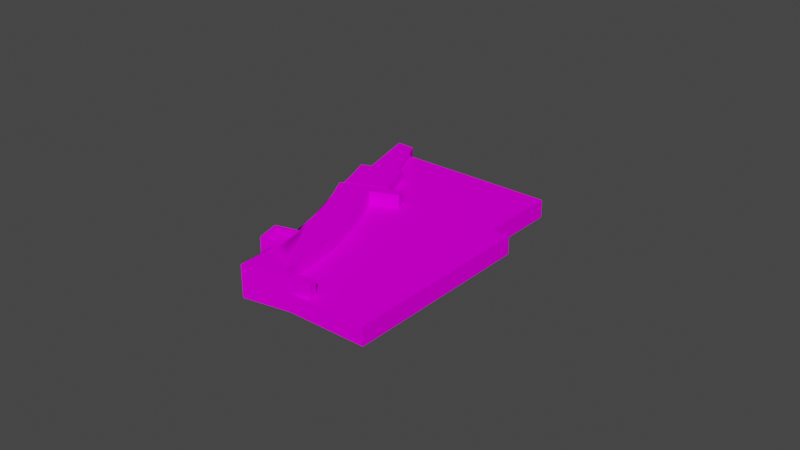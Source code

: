 # Source: object.blend  (saved by Blender 2.82.7; exported with 4.5.12 LTS)
import bpy
from mathutils import Matrix  # noqa: F401  (used for matrix-valued properties, if any)

bpy.ops.wm.read_factory_settings(use_empty=True)
scene = bpy.context.scene
scene.name = 'Scene'

# ---- collections
col_collection = bpy.data.collections.new('Collection'); scene.collection.children.link(col_collection)

# ---- images (referenced by path relative to the original .blend; pixels are not part of the script)
import os
ASSET_DIR = os.environ.get("B2B_ASSET_DIR", "")  # directory of the original .blend (textures are referenced by path, not embedded)
HERE = os.path.dirname(os.path.abspath(__file__))  # packed textures are extracted next to this script under _unpacked/

def load_image(name, relpath, width, height, colorspace="sRGB"):
    """Load a texture the original file referenced (path relative to the .blend, or extracted next to this script)."""
    p = next((c for c in (os.path.join(HERE, relpath), os.path.join(ASSET_DIR, relpath)) if relpath and os.path.exists(c)), "")
    if p:
        img = bpy.data.images.load(p, check_existing=True)
        img.name = name
    else:  # same state as the original file: an image datablock whose file is absent (Cycles renders it pink)
        img = bpy.data.images.new(name, width, height)
        img.source = "FILE"
        img.filepath = "//" + (relpath or name)
    img.colorspace_settings.name = colorspace
    return img
img_kbct_textures_png = load_image('KBCT_Textures.png', 'KBCT_Textures.png', 1024, 1024, 'sRGB')

# ---- materials (node trees are filled in below, after node groups)
mat_default_004 = bpy.data.materials.new('Default.004')
mat_default_004.use_transparent_shadow = False
mat_default_004.diffuse_color = (1.0, 1.0, 1.0, 1.0)
mat_default_004.roughness = 0.0
mat_default_004.specular_intensity = 0.0

# ---- node groups
ng_auto_smooth = bpy.data.node_groups.new('Auto Smooth', 'GeometryNodeTree')
_s = ng_auto_smooth.interface.new_socket(name='Geometry', in_out='OUTPUT', socket_type='NodeSocketGeometry')
_s = ng_auto_smooth.interface.new_socket(name='Geometry', in_out='INPUT', socket_type='NodeSocketGeometry')
_s = ng_auto_smooth.interface.new_socket(name='Angle', in_out='INPUT', socket_type='NodeSocketFloat')
_s.subtype = 'ANGLE'
_s.min_value = 0.0
_s.max_value = 3.142
ng_auto_smooth.is_modifier = True
_N = ng_auto_smooth.nodes; _L = ng_auto_smooth.links
n0 = _N.new('NodeGroupOutput'); n0.name = 'Group Output'; n0.location = (480, -100)
n1 = _N.new('NodeGroupInput'); n1.name = 'Group Input'; n1.location = (-420, -300)
n2 = _N.new('NodeGroupInput'); n2.name = 'Group Input.001'; n2.location = (-60, -100)
n3 = _N.new('GeometryNodeSetShadeSmooth'); n3.name = 'Set Shade Smooth'; n3.location = (120, -100)
n3.domain = 'EDGE'
n4 = _N.new('GeometryNodeSetShadeSmooth'); n4.name = 'Set Shade Smooth.001'; n4.location = (300, -100)
n5 = _N.new('GeometryNodeInputMeshEdgeAngle'); n5.name = 'Edge Angle'; n5.location = (-420, -220)
n6 = _N.new('GeometryNodeInputEdgeSmooth'); n6.name = 'Is Edge Smooth'; n6.location = (-60, -160)
n7 = _N.new('GeometryNodeInputShadeSmooth'); n7.name = 'Is Face Smooth'; n7.location = (-240, -340)
n8 = _N.new('FunctionNodeBooleanMath'); n8.name = 'Boolean Math'; n8.location = (-60, -220)
n9 = _N.new('FunctionNodeCompare'); n9.name = 'Compare'; n9.location = (-240, -180)
n9.operation = 'LESS_EQUAL'
_L.new(n5.outputs[0], n9.inputs[0])
_L.new(n4.outputs[0], n0.inputs[0])
_L.new(n1.outputs[1], n9.inputs[1])
_L.new(n9.outputs[0], n8.inputs[0])
_L.new(n7.outputs[0], n8.inputs[1])
_L.new(n2.outputs[0], n3.inputs[0])
_L.new(n6.outputs[0], n3.inputs[1])
_L.new(n3.outputs[0], n4.inputs[0])
_L.new(n8.outputs[0], n3.inputs[2])
n0.is_active_output = True

# ---- material node trees
mat_default_004.use_nodes = True; mat_default_004.node_tree.nodes.clear()
_N = mat_default_004.node_tree.nodes; _L = mat_default_004.node_tree.links
n0 = _N.new('ShaderNodeOutputMaterial'); n0.name = 'Material Output'; n0.location = (300, 300)
n1 = _N.new('ShaderNodeBsdfPrincipled'); n1.name = 'Principled BSDF'; n1.location = (10, 300)
n1.distribution = 'GGX'
n1.subsurface_method = 'BURLEY'
n1.inputs[3].default_value = 1.45
n1.inputs[13].default_value = 0.0
n1.inputs[27].default_value = (0.0, 0.0, 0.0, 1.0)
n1.inputs[28].default_value = 1.0
n2 = _N.new('ShaderNodeTexImage'); n2.name = 'Image Texture'; n2.location = (0, 0)
n2.image = img_kbct_textures_png
_L.new(n1.outputs[0], n0.inputs[0])
_L.new(n2.outputs[0], n1.inputs[0])
n0.is_active_output = True

# ---- world
world_world = bpy.data.worlds.new('World'); scene.world = world_world
world_world.use_nodes = True; world_world.node_tree.nodes.clear()
_N = world_world.node_tree.nodes; _L = world_world.node_tree.links
n0 = _N.new('ShaderNodeOutputWorld'); n0.name = 'World Output'; n0.location = (300, 300)
n1 = _N.new('ShaderNodeBackground'); n1.name = 'Background'; n1.location = (10, 300)
n1.inputs[0].default_value = (0.05088, 0.05088, 0.05088, 1.0)
_L.new(n1.outputs[0], n0.inputs[0])
n0.is_active_output = True
world_world.color = (0.05088, 0.05088, 0.05088)
world_world.use_sun_shadow = False
world_world.sun_shadow_jitter_overblur = 0.0

# ---- meshes
me_poly_os_0_004 = bpy.data.meshes.new('poly_os=0.004')
me_poly_os_0_004.from_pydata([(31.79, 0.0, 26.55), (-20.37, 0.0, -37.2), (-19.13, 0.0, -39.8), (-19.13, 5.42, -39.8), (-16.74, 5.42, -45.04), (-15.6, 0.0, -47.68), (-13.41, 0.0, -53.0), (-13.41, 5.42, -53.0), (-12.37, 0.0, -55.69), (7.245, 8.5, -61.71), (-9.709, 8.5, -22.72), (-18.55, 8.5, 1.246), (-24.04, 8.5, 12.79), (-33.11, 8.5, 53.18), (-35.31, 8.5, 56.68), (46.58, 8.5, 11.12), (40.43, 8.5, 5.221), (-40.74, 14.8, 11.83), (2.78, 14.8, -17.92), (-21.21, 14.8, 7.057), (-25.1, 14.8, -23.88), (-28.67, 14.8, -13.11), (-40.66, 14.8, 11.69), (-40.66, 11.65, 11.69), (-40.74, 0.0, 11.83), (-40.66, 0.0, 11.69), (-49.85, 0.0, 6.825), (6.422, 13.01, -48.02), (-13.41, 13.01, -53.0), (-15.6, 13.01, -47.68), (-16.74, 13.01, -45.04), (-17.92, 13.01, -42.41), (-1.24, 8.12, -29.23), (1.74, 8.5, -49.93), (6.422, 8.5, -48.02), (-1.24, 13.01, -29.23), (-1.24, 8.5, -29.23), (4.625, 8.5, -22.72), (-2.755, 8.5, -25.52), (4.625, 14.8, -22.72), (3.655, 8.5, -20.2), (2.78, 8.5, -17.92), (-9.709, 14.8, -22.72), (-16.07, 8.5, -4.643), (-21.21, 8.5, 7.057), (-24.04, 14.8, 12.79), (-27.05, 14.8, 18.42), (-30.22, 14.8, 23.97), (-33.57, 14.8, 29.42), (-44.56, 14.8, 45.11), (-33.11, 14.8, 53.18), (-35.31, 14.8, 56.68), (-43.06, 8.5, 51.62), (-40.66, 14.51, 11.69), (-49.78, 14.51, 6.685), (-49.78, 0.0, 6.685), (-49.85, 14.8, 6.825), (-55.45, 14.8, 17.02), (-55.45, 0.0, 17.02), (13.51, 10.84, -78.79), (13.51, 0.0, -78.79), (7.328, 0.0, -85.22), (-9.699, 0.0, -54.6), (11.94, 0.0, -73.99), (11.94, 8.5, -73.98), (12.72, 10.84, -76.31), (11.94, 10.84, -73.99), (11.94, 10.84, -73.98), (11.89, 10.84, -73.84), (10.14, 10.84, -68.95), (9.209, 10.84, -66.52), (5.144, 10.84, -56.95), (1.74, 10.84, -49.93), (7.328, 10.84, -85.22), (-17.92, 5.42, -42.41), (-20.37, 13.01, -37.2), (-20.37, 5.42, -37.2), (-20.37, 8.12, -37.2), (-22.49, 8.12, -32.98), (-9.699, 10.84, -54.6), (-12.37, 5.42, -55.69), (-12.37, 13.01, -55.69), (-15.6, 5.42, -47.68), (-43.06, 14.8, 51.62), (-43.06, 0.0, 51.62), (-2.755, 8.12, -25.52), (-22.49, 0.0, -32.98), (-22.49, 14.8, -32.98), (-22.88, 0.0, -32.21), (-22.88, 14.8, -32.21), (-25.1, 0.0, -23.88), (-26.37, 14.8, -19.67), (-31.26, 0.0, -6.672), (-31.26, 14.8, -6.672), (-34.15, 0.0, -0.3539), (-34.15, 14.8, -0.3539), (-38.83, 0.0, 12.7), (-38.83, 14.8, 12.7), (-44.51, 14.8, 23.03), (-47.15, 0.0, 21.58), (-47.15, 14.8, 21.58), (-48.44, 14.8, 23.42), (-52.67, 0.0, 28.93), (-52.67, 14.8, 28.93), (-57.14, 14.8, 34.24), (-61.85, 14.8, 39.35), (46.58, 0.0, 11.12), (40.43, 0.0, 5.221), (-11.65, 8.5, -16.63), (-13.77, 8.5, -10.61), (-27.05, 8.5, 18.42), (-30.22, 8.5, 23.97), (-33.57, 8.5, 29.42), (-44.56, 8.5, 45.11), (-16.58, 8.5, 77.01), (31.79, 8.5, 26.55), (48.08, 8.5, -2.762), (48.08, 0.0, -2.762), (66.39, 0.0, -21.86), (14.47, 0.0, -71.57), (66.39, 8.5, -21.86), (14.47, 8.5, -71.57), (14.34, 8.5, -71.66), (11.89, 8.5, -73.84), (10.14, 8.5, -68.95), (9.209, 8.5, -66.52), (7.245, 10.84, -61.71), (5.144, 8.5, -56.95), (11.94, 0.0, -73.98), (14.34, 0.0, -71.66), (-16.74, 0.0, -45.04), (-16.58, 0.0, 77.01), (-48.44, 0.0, 23.42), (-57.14, 0.0, 34.24), (-61.85, 0.0, 39.35), (-26.37, 0.0, -19.67), (-28.67, 0.0, -13.11), (-44.51, 0.0, 23.03)], [], [(109, 108, 10, 42, 19, 44, 11, 43), (127, 9, 125, 124, 123, 68, 69, 70, 126, 71, 72, 33), (85, 32, 77, 78), (114, 131, 0, 115), (74, 4, 130, 2, 3), (57, 100, 98, 97, 22, 17, 56), (46, 45, 19, 42, 18, 39, 87, 89, 20, 91, 21, 93, 95, 22, 97, 98, 100, 101, 103, 104, 105, 83, 51, 50, 49, 48, 47), (68, 123, 64, 67), (116, 117, 118, 120), (24, 17, 22, 23, 25), (53, 23, 22), (6, 7, 80, 8), (66, 63, 60, 59, 65), (24, 26, 56, 17), (35, 27, 81, 28, 29, 30, 31, 75), (72, 79, 62, 8, 80, 81, 27, 34, 33), (129, 128, 64, 122), (53, 22, 97, 96, 25, 23), (40, 37, 39, 18, 41), (121, 120, 118, 119), (106, 107, 16, 15), (7, 6, 5, 82), (58, 57, 56, 26), (104, 103, 101, 100, 99, 132, 102, 133, 134, 105), (51, 14, 13, 50), (55, 25, 23, 53, 54), (111, 110, 12, 44, 19, 45, 46, 47, 48, 112), (58, 99, 100, 57), (13, 113, 49, 50), (88, 89, 87, 86), (36, 35, 75, 77, 32), (64, 128, 63, 66, 67), (1, 76, 3, 2), (62, 79, 73, 61), (79, 72, 71, 126, 70, 69, 68, 67, 66, 65, 59, 73), (1, 77, 76), (28, 81, 80, 7, 82, 4, 74, 31, 30, 29), (114, 115, 15, 16, 116, 120, 121, 122, 64, 123, 124, 125, 9, 127, 33, 34, 36, 38, 37, 40, 41, 10, 108, 109, 43, 11, 44, 12, 110, 111, 112, 113, 13, 14, 52), (77, 1, 86, 78), (137, 98, 100, 99), (86, 87, 78), (90, 20, 89, 88), (115, 0, 106, 15), (119, 129, 122, 121), (5, 130, 4, 82), (137, 96, 97, 98), (16, 107, 117, 116), (3, 76, 77, 75, 31, 74), (59, 60, 61, 73), (85, 38, 36, 32), (53, 22, 95, 94, 25, 23), (112, 48, 49, 113), (84, 131, 114, 52), (128, 129, 119, 63), (52, 14, 51, 83), (34, 27, 35, 36), (94, 95, 93, 21, 91, 20, 90, 135, 136, 92), (134, 84, 52, 83, 105), (26, 24, 25, 55), (85, 78, 87, 39, 37, 38), (10, 41, 18, 42)])
me_poly_os_0_004.polygons.foreach_set('use_smooth', [True] * 61)
_uv = me_poly_os_0_004.uv_layers.new(name='UVMap')
_uv.uv.foreach_set('vector', [0.1743, 0.1775, 0.1753, 0.1775, 0.1763, 0.1775, 0.1763, 0.1785, 0.1714, 0.1785, 0.1713, 0.1776, 0.1723, 0.1775, 0.1733, 0.1775, 0.1804, 0.1774, 0.1796, 0.1775, 0.1788, 0.1775, 0.1784, 0.1775, 0.1776, 0.1775, 0.1776, 0.1778, 0.1784, 0.1778, 0.1788, 0.1778, 0.1796, 0.1778, 0.1804, 0.1778, 0.1816, 0.1778, 0.1815, 0.1774, 0.8518, 0.6472, 0.8625, 0.6516, 0.8403, 0.7071, 0.8274, 0.7029, 0.2136, 0.2423, 0.2137, 0.1476, 0.9925, 0.1482, 0.9924, 0.2429, 0.7551, 0.3291, 0.7149, 0.3291, 0.7149, 0.2536, 0.7149, 0.2536, 0.7149, 0.3291, 0.6579, 0.6699, 0.6652, 0.6436, 0.6676, 0.6352, 0.7003, 0.6444, 0.6987, 0.6502, 0.6982, 0.6501, 0.6902, 0.6789, 0.7123, 0.6086, 0.73, 0.6138, 0.7475, 0.6195, 0.832, 0.6559, 0.8474, 0.6205, 0.861, 0.6264, 0.8274, 0.7029, 0.825, 0.7022, 0.8034, 0.69, 0.7921, 0.6841, 0.774, 0.6756, 0.7555, 0.6679, 0.7367, 0.6611, 0.6987, 0.6502, 0.7003, 0.6444, 0.6676, 0.6352, 0.6652, 0.6436, 0.6588, 0.6425, 0.639, 0.6401, 0.619, 0.6386, 0.599, 0.638, 0.6116, 0.5745, 0.6168, 0.5484, 0.6285, 0.5509, 0.622, 0.5908, 0.6765, 0.5998, 0.6945, 0.6039, 0.4619, 0.2922, 0.4619, 0.2596, 0.4639, 0.2596, 0.4639, 0.2922, 0.1183, 0.2425, 0.1184, 0.1478, 0.4132, 0.148, 0.4131, 0.2427, 0.0806, 0.2536, 0.0806, 0.4599, 0.0783, 0.4599, 0.0783, 0.416, 0.0783, 0.2536, 0.0783, 0.4559, 0.0783, 0.416, 0.0783, 0.4599, 0.9453, 0.2536, 0.9453, 0.3291, 0.9855, 0.3291, 0.9855, 0.2536, 0.1675, 0.178, 0.1675, 0.1763, 0.1667, 0.1763, 0.1668, 0.178, 0.1672, 0.178, 0.0807, 0.2536, 0.2258, 0.2536, 0.2258, 0.4599, 0.0807, 0.4599, 0.8625, 0.6516, 0.9167, 0.6738, 0.8945, 0.7279, 0.8869, 0.7247, 0.8715, 0.7184, 0.8638, 0.7154, 0.856, 0.7125, 0.8403, 0.7071, 0.1816, 0.1778, 0.1835, 0.1778, 0.1834, 0.1761, 0.1839, 0.1761, 0.1839, 0.1769, 0.1839, 0.1781, 0.1808, 0.1781, 0.1808, 0.1774, 0.1815, 0.1774, 0.1728, 0.1762, 0.1723, 0.1762, 0.1723, 0.1775, 0.1728, 0.1775, 0.8953, 0.5576, 0.8959, 0.5581, 0.8916, 0.5625, 0.8612, 0.5326, 0.8654, 0.5283, 0.8894, 0.5518, 0.1787, 0.1775, 0.1791, 0.1775, 0.1791, 0.1784, 0.1783, 0.1784, 0.1783, 0.1775, 0.1729, 0.1775, 0.1839, 0.1774, 0.1839, 0.1761, 0.1729, 0.1762, 0.8803, 0.15, 0.8824, 0.1503, 0.8821, 0.1525, 0.8799, 0.1521, 0.8534, 0.3291, 0.8534, 0.2536, 0.8534, 0.2536, 0.8534, 0.3291, 0.9855, 0.2536, 0.9855, 0.4599, 0.8234, 0.4599, 0.8234, 0.2536, 0.1709, 0.4612, 0.2677, 0.4612, 0.3645, 0.4612, 0.3959, 0.4612, 0.3959, 0.2549, 0.3645, 0.2549, 0.2677, 0.2549, 0.1709, 0.2549, 0.074, 0.2549, 0.074, 0.4612, 0.1686, 0.1786, 0.1686, 0.1776, 0.1693, 0.1776, 0.1693, 0.1785, 0.099, 0.2536, 0.244, 0.2536, 0.244, 0.416, 0.244, 0.4559, 0.099, 0.4559, 0.1684, 0.1776, 0.1694, 0.1776, 0.1704, 0.1776, 0.1713, 0.1776, 0.1714, 0.1785, 0.1704, 0.1785, 0.1694, 0.1785, 0.1684, 0.1786, 0.1674, 0.1786, 0.1674, 0.1776, 0.8325, 0.2549, 0.9645, 0.2549, 0.9645, 0.4612, 0.8325, 0.4612, 0.1693, 0.1776, 0.1714, 0.1776, 0.1714, 0.1785, 0.1693, 0.1785, 0.9726, 0.2536, 0.9726, 0.4599, 0.9847, 0.4599, 0.9847, 0.2536, 0.1782, 0.1775, 0.1782, 0.1782, 0.175, 0.1782, 0.175, 0.1775, 0.1782, 0.1774, 0.9716, 0.4549, 0.9541, 0.4378, 0.9541, 0.4378, 0.9764, 0.4596, 0.9764, 0.4597, 0.6624, 0.2536, 0.6624, 0.3291, 0.6222, 0.3291, 0.6222, 0.2536, 0.8347, 0.2536, 0.8347, 0.4047, 0.3461, 0.4047, 0.3461, 0.2536, 0.8977, 0.7202, 0.9112, 0.6872, 0.9325, 0.6944, 0.9465, 0.6997, 0.9604, 0.7054, 0.9673, 0.7083, 0.9809, 0.7146, 0.9813, 0.7148, 0.9813, 0.7148, 0.9876, 0.7179, 0.9943, 0.7213, 0.9951, 0.747, 0.6624, 0.2536, 0.6624, 0.3668, 0.6624, 0.3291, 0.0459, 0.2501, 0.0057, 0.2501, 0.0057, 0.1443, 0.0459, 0.1443, 0.1261, 0.1443, 0.1663, 0.1443, 0.2064, 0.1443, 0.2064, 0.2501, 0.1663, 0.2501, 0.1261, 0.2501, 0.6128, 0.4688, 0.8143, 0.471, 0.876, 0.4717, 0.8757, 0.4963, 0.9076, 0.4966, 0.9838, 0.4975, 0.9814, 0.7047, 0.9813, 0.7052, 0.9813, 0.7148, 0.9809, 0.7146, 0.9673, 0.7083, 0.9604, 0.7054, 0.9465, 0.6997, 0.9325, 0.6944, 0.9112, 0.6872, 0.9167, 0.6738, 0.8625, 0.6516, 0.8518, 0.6472, 0.861, 0.6264, 0.8538, 0.6233, 0.8474, 0.6205, 0.832, 0.6559, 0.8156, 0.6476, 0.7989, 0.6398, 0.782, 0.6325, 0.7648, 0.6257, 0.7475, 0.6195, 0.73, 0.6138, 0.7123, 0.6086, 0.6945, 0.6039, 0.6765, 0.5998, 0.622, 0.5908, 0.6285, 0.5509, 0.6168, 0.5484, 0.6116, 0.5745, 0.6624, 0.3668, 0.6624, 0.2536, 0.5965, 0.2536, 0.5965, 0.3668, 0.7485, 0.6475, 0.779, 0.6774, 0.7729, 0.6836, 0.7424, 0.6538, 0.9289, 0.2536, 0.9289, 0.4599, 0.9289, 0.3668, 0.563, 0.2536, 0.563, 0.4599, 0.6415, 0.4599, 0.6415, 0.2536, 0.7584, 0.2429, 0.7585, 0.1482, 0.9966, 0.1484, 0.9966, 0.2431, 0.1729, 0.1762, 0.1729, 0.1762, 0.1729, 0.1775, 0.1729, 0.1775, 0.8281, 0.2536, 0.8074, 0.2536, 0.8074, 0.3291, 0.8281, 0.3291, 0.7208, 0.6758, 0.7446, 0.6515, 0.7751, 0.6814, 0.7513, 0.7056, 0.9966, 0.2431, 0.9966, 0.1484, 1.12, 0.1485, 1.12, 0.2432, 0.1746, 0.177, 0.175, 0.177, 0.175, 0.1775, 0.175, 0.1782, 0.1742, 0.1782, 0.1741, 0.177, 0.5, 0.4047, 0.5, 0.2536, 0.3756, 0.2536, 0.3756, 0.4047, 0.776, 0.653, 0.7768, 0.6537, 0.7687, 0.662, 0.7679, 0.6612, 0.1194, 0.4559, 0.1194, 0.4599, 0.3104, 0.4599, 0.3104, 0.2536, 0.1194, 0.2536, 0.1194, 0.416, 0.1674, 0.1776, 0.1674, 0.1786, 0.1645, 0.1786, 0.1645, 0.1776, 0.1796, 0.1761, 0.1852, 0.1761, 0.1853, 0.1774, 0.1796, 0.1775, 0.9813, 0.7148, 0.9813, 0.7052, 0.9814, 0.7047, 0.9813, 0.7148, 0.5049, 0.3734, 0.3759, 0.3734, 0.3759, 0.4612, 0.5049, 0.4612, 0.1813, 0.1774, 0.1813, 0.1781, 0.1782, 0.1782, 0.1782, 0.1775, 0.3104, 0.2536, 0.3104, 0.4599, 0.4073, 0.4599, 0.5041, 0.4599, 0.601, 0.4599, 0.6624, 0.4599, 0.6624, 0.2536, 0.601, 0.2536, 0.5041, 0.2536, 0.4073, 0.2536, 0.074, 0.2549, 0.387, 0.2549, 0.387, 0.3734, 0.387, 0.4612, 0.074, 0.4612, 0.9672, 0.1584, 1.094, 0.0885, 1.095, 0.0905, 0.9683, 0.1603, 0.1807, 0.1774, 0.1839, 0.1773, 0.1839, 0.1784, 0.1795, 0.1784, 0.1795, 0.1775, 0.1807, 0.1774, 0.1763, 0.1775, 0.1783, 0.1775, 0.1783, 0.1784, 0.1763, 0.1785])
me_poly_os_0_004.materials.append(mat_default_004)
me_poly_os_0_004.use_remesh_fix_poles = True
me_poly_os_0_004.use_remesh_preserve_attributes = False
me_poly_os_0_004.use_mirror_vertex_groups = False
me_poly_os_0_004.update()

# ---- objects
ob_kbct_ashley_obj = bpy.data.objects.new('KBCT_Ashley.obj', None)
ob_default_lod = bpy.data.objects.new('Default LOD', None)
ob_poly_os_0_hard__blend_yes = bpy.data.objects.new('POLY_OS=0 HARD= BLEND=yes', me_poly_os_0_004)

# ---- transforms, parenting, visibility, modifiers, constraints
ob_kbct_ashley_obj.location = (0.0, 0.0, 0.0)
ob_kbct_ashley_obj.rotation_euler = (1.571, -0.0, 0.0)
ob_kbct_ashley_obj.empty_display_size = 0.01
ob_kbct_ashley_obj.lineart.crease_threshold = 0.0
ob_default_lod.parent = ob_kbct_ashley_obj
ob_default_lod.location = (0.0, 0.0, 0.0)
ob_default_lod.empty_display_size = 0.01
ob_default_lod.lineart.crease_threshold = 0.0
ob_poly_os_0_hard__blend_yes.parent = ob_default_lod
ob_poly_os_0_hard__blend_yes.location = (0.0, 0.0, 0.0)
ob_poly_os_0_hard__blend_yes.rotation_euler = (-6.204e-08, 0.7609, -1.551e-07)
ob_poly_os_0_hard__blend_yes.show_transparent = True
ob_poly_os_0_hard__blend_yes.lineart.crease_threshold = 0.0
_m = ob_poly_os_0_hard__blend_yes.modifiers.new('Auto Smooth', 'NODES')
_m.node_group = ng_auto_smooth
_gi = [s.identifier for s in ng_auto_smooth.interface.items_tree if s.item_type == 'SOCKET' and s.in_out == 'INPUT']
_m[_gi[1]] = 0.7854  # Angle

# ---- collection membership
col_collection.objects.link(ob_kbct_ashley_obj)
col_collection.objects.link(ob_default_lod)
col_collection.objects.link(ob_poly_os_0_hard__blend_yes)

# ---- scene / render settings (as saved in the file)
scene.frame_start = 1; scene.frame_end = 250; scene.frame_set(108)
scene.render.engine = 'BLENDER_EEVEE_NEXT'
scene.cycles.use_denoising = False
scene.cycles.samples = 128
scene.cycles.sampling_pattern = 'TABULATED_SOBOL'
scene.cycles.use_adaptive_sampling = False
scene.cycles.use_light_tree = False
scene.view_settings.view_transform = 'Filmic'
bpy.context.view_layer.update()

# ---- added for rendering (the .blend has no active camera and no usable light): camera, sun
cam_auto = bpy.data.cameras.new('AutoCamera')
cam_auto.lens = 50.0
cam_auto.sensor_width = 36.0
cam_auto.clip_end = 4721.3
ob_auto_camera = bpy.data.objects.new('AutoCamera', cam_auto)
scene.collection.objects.link(ob_auto_camera)
ob_auto_camera.location = (267.834, -318.287, 222.617)
ob_auto_camera.rotation_euler = (1.09748, -7.21219e-08, 0.694738)
scene.camera = ob_auto_camera
light_auto_sun = bpy.data.lights.new('AutoSun', 'SUN')
light_auto_sun.energy = 3.0
light_auto_sun.angle = 0.0523599
ob_auto_sun = bpy.data.objects.new('AutoSun', light_auto_sun)
scene.collection.objects.link(ob_auto_sun)
ob_auto_sun.rotation_euler = (0.872665, 0.174533, 0.523599)
bpy.context.view_layer.update()
